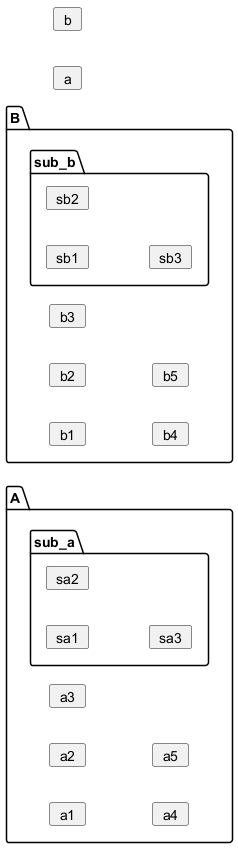

The diagram above was rendered by PlantUML. Its source (embedded in the PNG):
@startuml
left to right direction
card a
card b
package A {
  card a1
  card a2
  card a3
  card a4
  card a5
  package sub_a {
   card sa1
   card sa2
   card sa3
  }
}
  
package B {
  card b1
  card b2
  card b3
  card b4
  card b5
  package sub_b {
   card sb1
   card sb2
   card sb3
  }
}
@enduml